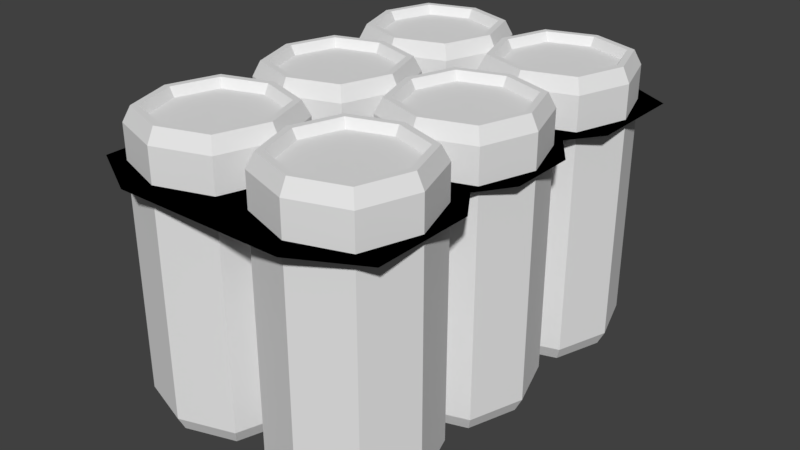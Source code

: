 # Source: Ireland_Beer_Quest_0.blend  (saved by Blender 2.79.0; exported with 4.5.12 LTS)
import bpy
from mathutils import Matrix  # noqa: F401  (used for matrix-valued properties, if any)

bpy.ops.wm.read_factory_settings(use_empty=True)
scene = bpy.context.scene
scene.name = 'Scene'

# ---- collections
col_collection_1 = bpy.data.collections.new('Collection 1'); scene.collection.children.link(col_collection_1)

# ---- world
world_world = bpy.data.worlds.new('World'); scene.world = world_world
world_world.color = (0.05088, 0.05088, 0.05088)
world_world.use_sun_shadow = False
world_world.sun_shadow_jitter_overblur = 0.0
world_world.cycles.sampling_method = 'MANUAL'

# ---- meshes
me_cube_001 = bpy.data.meshes.new('Cube.001')
me_cube_001.from_pydata([(-0.001298, 0.15, 0.05), (0.0737, 0.225, 0.05), (0.1487, 0.15, 0.05), (0.0737, 0.075, 0.05), (0.006202, 0.15, -0.1), (0.01745, 0.09375, 0.05), (0.006202, 0.15, 0.2), (0.01745, 0.2063, 0.05), (0.0737, 0.2175, -0.1), (0.0737, 0.2175, 0.2), (0.13, 0.2063, 0.05), (0.1412, 0.15, -0.1), (0.1412, 0.15, 0.2), (0.13, 0.09375, 0.05), (0.0737, 0.0825, -0.1), (0.0737, 0.0825, 0.2), (0.02308, 0.09937, -0.1), (0.02308, 0.09937, 0.2), (0.02308, 0.2006, -0.1), (0.02308, 0.2006, 0.2), (0.1243, 0.09937, -0.1), (0.1243, 0.09937, 0.2), (0.1243, 0.2006, -0.1), (0.1243, 0.2006, 0.2), (-0.001298, 0.15, 0.185), (0.0737, 0.225, 0.185), (0.1487, 0.15, 0.185), (0.0737, 0.075, 0.185), (0.01745, 0.09375, 0.185), (0.01745, 0.2063, 0.185), (0.13, 0.2063, 0.185), (0.13, 0.09375, 0.185), (-0.001298, 0.15, -0.085), (0.0737, 0.225, -0.085), (0.1487, 0.15, -0.085), (0.0737, 0.075, -0.085), (0.01745, 0.09375, -0.085), (0.01745, 0.2063, -0.085), (0.13, 0.2063, -0.085), (0.13, 0.09375, -0.085), (0.01745, 0.2063, 0.1715), (0.13, 0.2063, 0.1715), (0.13, 0.09375, 0.1715), (-0.001298, 0.15, 0.1715), (0.0737, 0.225, 0.1715), (0.1487, 0.15, 0.1715), (0.0737, 0.075, 0.1715), (0.01745, 0.09375, 0.1715), (0.01745, 0.09375, -0.0715), (-0.001298, 0.15, -0.0715), (0.0737, 0.225, -0.0715), (0.1487, 0.15, -0.0715), (0.0737, 0.075, -0.0715), (0.01745, 0.2063, -0.0715), (0.13, 0.2063, -0.0715), (0.13, 0.09375, -0.0715), (0.02814, 0.1044, 0.2), (0.01295, 0.15, 0.2), (0.02814, 0.1956, 0.2), (0.0737, 0.2108, 0.2), (0.1193, 0.1956, 0.2), (0.1345, 0.15, 0.2), (0.1193, 0.1044, 0.2), (0.0737, 0.08925, 0.2), (0.03189, 0.1082, 0.1909), (0.01795, 0.15, 0.1909), (0.03189, 0.1918, 0.1909), (0.0737, 0.2058, 0.1909), (0.1155, 0.1918, 0.1909), (0.1295, 0.15, 0.1909), (0.1155, 0.1082, 0.1909), (0.0737, 0.09425, 0.1909), (-0.1513, 0.15, 0.05), (-0.0763, 0.225, 0.05), (-0.001298, 0.15, 0.05), (-0.0763, 0.075, 0.05), (-0.1438, 0.15, -0.1), (-0.1325, 0.09375, 0.05), (-0.1438, 0.15, 0.2), (-0.1325, 0.2063, 0.05), (-0.0763, 0.2175, -0.1), (-0.0763, 0.2175, 0.2), (-0.02005, 0.2063, 0.05), (-0.008798, 0.15, -0.1), (-0.008798, 0.15, 0.2), (-0.02005, 0.09375, 0.05), (-0.0763, 0.0825, -0.1), (-0.0763, 0.0825, 0.2), (-0.1269, 0.09937, -0.1), (-0.1269, 0.09937, 0.2), (-0.1269, 0.2006, -0.1), (-0.1269, 0.2006, 0.2), (-0.02567, 0.09937, -0.1), (-0.02567, 0.09937, 0.2), (-0.02567, 0.2006, -0.1), (-0.02567, 0.2006, 0.2), (-0.1513, 0.15, 0.185), (-0.0763, 0.225, 0.185), (-0.001298, 0.15, 0.185), (-0.0763, 0.075, 0.185), (-0.1325, 0.09375, 0.185), (-0.1325, 0.2063, 0.185), (-0.02005, 0.2063, 0.185), (-0.02005, 0.09375, 0.185), (-0.1513, 0.15, -0.085), (-0.0763, 0.225, -0.085), (-0.001298, 0.15, -0.085), (-0.0763, 0.075, -0.085), (-0.1325, 0.09375, -0.085), (-0.1325, 0.2063, -0.085), (-0.02005, 0.2063, -0.085), (-0.02005, 0.09375, -0.085), (-0.1325, 0.2063, 0.1715), (-0.02005, 0.2063, 0.1715), (-0.02005, 0.09375, 0.1715), (-0.1513, 0.15, 0.1715), (-0.0763, 0.225, 0.1715), (-0.001298, 0.15, 0.1715), (-0.0763, 0.075, 0.1715), (-0.1325, 0.09375, 0.1715), (-0.1325, 0.09375, -0.0715), (-0.1513, 0.15, -0.0715), (-0.0763, 0.225, -0.0715), (-0.001298, 0.15, -0.0715), (-0.0763, 0.075, -0.0715), (-0.1325, 0.2063, -0.0715), (-0.02005, 0.2063, -0.0715), (-0.02005, 0.09375, -0.0715), (-0.1219, 0.1044, 0.2), (-0.137, 0.15, 0.2), (-0.1219, 0.1956, 0.2), (-0.0763, 0.2108, 0.2), (-0.03074, 0.1956, 0.2), (-0.01555, 0.15, 0.2), (-0.03074, 0.1044, 0.2), (-0.0763, 0.08925, 0.2), (-0.1181, 0.1082, 0.1909), (-0.132, 0.15, 0.1909), (-0.1181, 0.1918, 0.1909), (-0.0763, 0.2058, 0.1909), (-0.03448, 0.1918, 0.1909), (-0.02055, 0.15, 0.1909), (-0.03448, 0.1082, 0.1909), (-0.0763, 0.09425, 0.1909), (-0.001298, 0.0, 0.05), (0.0737, 0.075, 0.05), (0.1487, 0.0, 0.05), (0.0737, -0.075, 0.05), (0.006202, 0.0, -0.1), (0.01745, -0.05625, 0.05), (0.006202, 0.0, 0.2), (0.01745, 0.05625, 0.05), (0.0737, 0.0675, -0.1), (0.0737, 0.0675, 0.2), (0.13, 0.05625, 0.05), (0.1412, 0.0, -0.1), (0.1412, 0.0, 0.2), (0.13, -0.05625, 0.05), (0.0737, -0.0675, -0.1), (0.0737, -0.0675, 0.2), (0.02308, -0.05063, -0.1), (0.02308, -0.05063, 0.2), (0.02308, 0.05063, -0.1), (0.02308, 0.05063, 0.2), (0.1243, -0.05063, -0.1), (0.1243, -0.05063, 0.2), (0.1243, 0.05063, -0.1), (0.1243, 0.05063, 0.2), (-0.001298, 0.0, 0.185), (0.0737, 0.075, 0.185), (0.1487, 0.0, 0.185), (0.0737, -0.075, 0.185), (0.01745, -0.05625, 0.185), (0.01745, 0.05625, 0.185), (0.13, 0.05625, 0.185), (0.13, -0.05625, 0.185), (-0.001298, 0.0, -0.085), (0.0737, 0.075, -0.085), (0.1487, 0.0, -0.085), (0.0737, -0.075, -0.085), (0.01745, -0.05625, -0.085), (0.01745, 0.05625, -0.085), (0.13, 0.05625, -0.085), (0.13, -0.05625, -0.085), (0.01745, 0.05625, 0.1715), (0.13, 0.05625, 0.1715), (0.13, -0.05625, 0.1715), (-0.001298, 0.0, 0.1715), (0.0737, 0.075, 0.1715), (0.1487, 0.0, 0.1715), (0.0737, -0.075, 0.1715), (0.01745, -0.05625, 0.1715), (0.01745, -0.05625, -0.0715), (-0.001298, 0.0, -0.0715), (0.0737, 0.075, -0.0715), (0.1487, 0.0, -0.0715), (0.0737, -0.075, -0.0715), (0.01745, 0.05625, -0.0715), (0.13, 0.05625, -0.0715), (0.13, -0.05625, -0.0715), (0.02814, -0.04556, 0.2), (0.01295, 0.0, 0.2), (0.02814, 0.04556, 0.2), (0.0737, 0.06075, 0.2), (0.1193, 0.04556, 0.2), (0.1345, 0.0, 0.2), (0.1193, -0.04556, 0.2), (0.0737, -0.06075, 0.2), (0.03189, -0.04181, 0.1909), (0.01795, 0.0, 0.1909), (0.03189, 0.04181, 0.1909), (0.0737, 0.05575, 0.1909), (0.1155, 0.04181, 0.1909), (0.1295, 0.0, 0.1909), (0.1155, -0.04181, 0.1909), (0.0737, -0.05575, 0.1909), (-0.1513, 0.0, 0.05), (-0.0763, 0.075, 0.05), (-0.001298, 0.0, 0.05), (-0.0763, -0.075, 0.05), (-0.1438, 0.0, -0.1), (-0.1325, -0.05625, 0.05), (-0.1438, 0.0, 0.2), (-0.1325, 0.05625, 0.05), (-0.0763, 0.0675, -0.1), (-0.0763, 0.0675, 0.2), (-0.02005, 0.05625, 0.05), (-0.008798, 0.0, -0.1), (-0.008798, 0.0, 0.2), (-0.02005, -0.05625, 0.05), (-0.0763, -0.0675, -0.1), (-0.0763, -0.0675, 0.2), (-0.1269, -0.05063, -0.1), (-0.1269, -0.05063, 0.2), (-0.1269, 0.05063, -0.1), (-0.1269, 0.05063, 0.2), (-0.02567, -0.05063, -0.1), (-0.02567, -0.05063, 0.2), (-0.02567, 0.05063, -0.1), (-0.02567, 0.05063, 0.2), (-0.1513, 0.0, 0.185), (-0.0763, 0.075, 0.185), (-0.001298, 0.0, 0.185), (-0.0763, -0.075, 0.185), (-0.1325, -0.05625, 0.185), (-0.1325, 0.05625, 0.185), (-0.02005, 0.05625, 0.185), (-0.02005, -0.05625, 0.185), (-0.1513, 0.0, -0.085), (-0.0763, 0.075, -0.085), (-0.001298, 0.0, -0.085), (-0.0763, -0.075, -0.085), (-0.1325, -0.05625, -0.085), (-0.1325, 0.05625, -0.085), (-0.02005, 0.05625, -0.085), (-0.02005, -0.05625, -0.085), (-0.1325, 0.05625, 0.1715), (-0.02005, 0.05625, 0.1715), (-0.02005, -0.05625, 0.1715), (-0.1513, 0.0, 0.1715), (-0.0763, 0.075, 0.1715), (-0.001298, 0.0, 0.1715), (-0.0763, -0.075, 0.1715), (-0.1325, -0.05625, 0.1715), (-0.1325, -0.05625, -0.0715), (-0.1513, 0.0, -0.0715), (-0.0763, 0.075, -0.0715), (-0.001298, 0.0, -0.0715), (-0.0763, -0.075, -0.0715), (-0.1325, 0.05625, -0.0715), (-0.02005, 0.05625, -0.0715), (-0.02005, -0.05625, -0.0715), (-0.1219, -0.04556, 0.2), (-0.137, 0.0, 0.2), (-0.1219, 0.04556, 0.2), (-0.0763, 0.06075, 0.2), (-0.03074, 0.04556, 0.2), (-0.01555, 0.0, 0.2), (-0.03074, -0.04556, 0.2), (-0.0763, -0.06075, 0.2), (-0.1181, -0.04181, 0.1909), (-0.132, 0.0, 0.1909), (-0.1181, 0.04181, 0.1909), (-0.0763, 0.05575, 0.1909), (-0.03448, 0.04181, 0.1909), (-0.02055, 0.0, 0.1909), (-0.03448, -0.04181, 0.1909), (-0.0763, -0.05575, 0.1909), (-0.001298, -0.15, 0.05), (0.0737, -0.075, 0.05), (0.1487, -0.15, 0.05), (0.0737, -0.225, 0.05), (0.006202, -0.15, -0.1), (0.01745, -0.2063, 0.05), (0.006202, -0.15, 0.2), (0.01745, -0.09375, 0.05), (0.0737, -0.0825, -0.1), (0.0737, -0.0825, 0.2), (0.13, -0.09375, 0.05), (0.1412, -0.15, -0.1), (0.1412, -0.15, 0.2), (0.13, -0.2063, 0.05), (0.0737, -0.2175, -0.1), (0.0737, -0.2175, 0.2), (0.02308, -0.2006, -0.1), (0.02308, -0.2006, 0.2), (0.02308, -0.09937, -0.1), (0.02308, -0.09937, 0.2), (0.1243, -0.2006, -0.1), (0.1243, -0.2006, 0.2), (0.1243, -0.09937, -0.1), (0.1243, -0.09937, 0.2), (-0.001298, -0.15, 0.185), (0.0737, -0.075, 0.185), (0.1487, -0.15, 0.185), (0.0737, -0.225, 0.185), (0.01745, -0.2063, 0.185), (0.01745, -0.09375, 0.185), (0.13, -0.09375, 0.185), (0.13, -0.2063, 0.185), (-0.001298, -0.15, -0.085), (0.0737, -0.075, -0.085), (0.1487, -0.15, -0.085), (0.0737, -0.225, -0.085), (0.01745, -0.2063, -0.085), (0.01745, -0.09375, -0.085), (0.13, -0.09375, -0.085), (0.13, -0.2063, -0.085), (0.01745, -0.09375, 0.1715), (0.13, -0.09375, 0.1715), (0.13, -0.2063, 0.1715), (-0.001298, -0.15, 0.1715), (0.0737, -0.075, 0.1715), (0.1487, -0.15, 0.1715), (0.0737, -0.225, 0.1715), (0.01745, -0.2063, 0.1715), (0.01745, -0.2063, -0.0715), (-0.001298, -0.15, -0.0715), (0.0737, -0.075, -0.0715), (0.1487, -0.15, -0.0715), (0.0737, -0.225, -0.0715), (0.01745, -0.09375, -0.0715), (0.13, -0.09375, -0.0715), (0.13, -0.2063, -0.0715), (0.02814, -0.1956, 0.2), (0.01295, -0.15, 0.2), (0.02814, -0.1044, 0.2), (0.0737, -0.08925, 0.2), (0.1193, -0.1044, 0.2), (0.1345, -0.15, 0.2), (0.1193, -0.1956, 0.2), (0.0737, -0.2108, 0.2), (0.03189, -0.1918, 0.1909), (0.01795, -0.15, 0.1909), (0.03189, -0.1082, 0.1909), (0.0737, -0.09425, 0.1909), (0.1155, -0.1082, 0.1909), (0.1295, -0.15, 0.1909), (0.1155, -0.1918, 0.1909), (0.0737, -0.2058, 0.1909), (-0.1513, -0.15, 0.05), (-0.0763, -0.075, 0.05), (-0.001298, -0.15, 0.05), (-0.0763, -0.225, 0.05), (-0.1438, -0.15, -0.1), (-0.1325, -0.2063, 0.05), (-0.1438, -0.15, 0.2), (-0.1325, -0.09375, 0.05), (-0.0763, -0.0825, -0.1), (-0.0763, -0.0825, 0.2), (-0.02005, -0.09375, 0.05), (-0.008798, -0.15, -0.1), (-0.008798, -0.15, 0.2), (-0.02005, -0.2063, 0.05), (-0.0763, -0.2175, -0.1), (-0.0763, -0.2175, 0.2), (-0.1269, -0.2006, -0.1), (-0.1269, -0.2006, 0.2), (-0.1269, -0.09937, -0.1), (-0.1269, -0.09937, 0.2), (-0.02567, -0.2006, -0.1), (-0.02567, -0.2006, 0.2), (-0.02567, -0.09937, -0.1), (-0.02567, -0.09937, 0.2), (-0.1513, -0.15, 0.185), (-0.0763, -0.075, 0.185), (-0.001298, -0.15, 0.185), (-0.0763, -0.225, 0.185), (-0.1325, -0.2063, 0.185), (-0.1325, -0.09375, 0.185), (-0.02005, -0.09375, 0.185), (-0.02005, -0.2063, 0.185), (-0.1513, -0.15, -0.085), (-0.0763, -0.075, -0.085), (-0.001298, -0.15, -0.085), (-0.0763, -0.225, -0.085), (-0.1325, -0.2063, -0.085), (-0.1325, -0.09375, -0.085), (-0.02005, -0.09375, -0.085), (-0.02005, -0.2063, -0.085), (-0.1325, -0.09375, 0.1715), (-0.02005, -0.09375, 0.1715), (-0.02005, -0.2063, 0.1715), (-0.1513, -0.15, 0.1715), (-0.0763, -0.075, 0.1715), (-0.001298, -0.15, 0.1715), (-0.0763, -0.225, 0.1715), (-0.1325, -0.2063, 0.1715), (-0.1325, -0.2063, -0.0715), (-0.1513, -0.15, -0.0715), (-0.0763, -0.075, -0.0715), (-0.001298, -0.15, -0.0715), (-0.0763, -0.225, -0.0715), (-0.1325, -0.09375, -0.0715), (-0.02005, -0.09375, -0.0715), (-0.02005, -0.2063, -0.0715), (-0.1219, -0.1956, 0.2), (-0.137, -0.15, 0.2), (-0.1219, -0.1044, 0.2), (-0.0763, -0.08925, 0.2), (-0.03074, -0.1044, 0.2), (-0.01555, -0.15, 0.2), (-0.03074, -0.1956, 0.2), (-0.0763, -0.2108, 0.2), (-0.1181, -0.1918, 0.1909), (-0.132, -0.15, 0.1909), (-0.1181, -0.1082, 0.1909), (-0.0763, -0.09425, 0.1909), (-0.03448, -0.1082, 0.1909), (-0.02055, -0.15, 0.1909), (-0.03448, -0.1918, 0.1909), (-0.0763, -0.2058, 0.1909), (-0.08945, -0.2457, 0.15), (-0.08945, -0.2457, 0.15), (-0.08945, 0.2457, 0.15), (-0.08945, 0.2457, 0.15), (0.08945, -0.2457, 0.15), (0.08945, -0.2457, 0.15), (0.08945, 0.2457, 0.15), (0.08945, 0.2457, 0.15), (0.1557, -0.2106, 0.15), (0.1557, -0.1755, 0.15), (0.1557, -0.1404, 0.15), (0.1557, -0.1053, 0.15), (0.1323, -0.0702, 0.15), (0.1557, -0.0351, 0.15), (0.1557, 1.49e-08, 0.15), (0.1557, 0.0351, 0.15), (0.1307, 0.0702, 0.15), (0.1557, 0.1053, 0.15), (0.1557, 0.1404, 0.15), (0.1557, 0.1755, 0.15), (0.1557, 0.2106, 0.15), (-0.1557, -0.2106, 0.15), (-0.1557, -0.1755, 0.15), (-0.1557, -0.1404, 0.15), (-0.1557, -0.1053, 0.15), (-0.137, -0.0702, 0.15), (-0.1557, -0.0351, 0.15), (-0.1557, 1.49e-08, 0.15), (-0.1557, 0.0351, 0.15), (-0.137, 0.0702, 0.15), (-0.1557, 0.1053, 0.15), (-0.1557, 0.1404, 0.15), (-0.1557, 0.1755, 0.15), (-0.1557, 0.2106, 0.15), (0.1557, 0.2106, 0.15), (0.1557, 0.1755, 0.15), (0.1557, 0.1404, 0.15), (0.1557, 0.1053, 0.15), (0.1307, 0.0702, 0.15), (0.1557, 0.0351, 0.15), (0.1557, -1.49e-08, 0.15), (0.1557, -0.0351, 0.15), (0.1307, -0.0702, 0.15), (0.1557, -0.1053, 0.15), (0.1557, -0.1404, 0.15), (0.1557, -0.1755, 0.15), (0.1557, -0.2106, 0.15), (-0.1557, 0.2106, 0.15), (-0.1557, 0.1755, 0.15), (-0.1557, 0.1404, 0.15), (-0.1557, 0.1053, 0.15), (-0.137, 0.0702, 0.15), (-0.1557, 0.0351, 0.15), (-0.1557, -1.49e-08, 0.15), (-0.1557, -0.0351, 0.15), (-0.137, -0.0702, 0.15), (-0.1557, -0.1053, 0.15), (-0.1557, -0.1404, 0.15), (-0.1557, -0.1755, 0.15), (-0.1557, -0.2106, 0.15)], [], [(32, 4, 16, 36), (24, 28, 17, 6), (24, 6, 19, 29), (32, 37, 18, 4), (33, 8, 18, 37), (25, 29, 19, 9), (25, 9, 23, 30), (33, 38, 22, 8), (34, 11, 22, 38), (26, 30, 23, 12), (26, 12, 21, 31), (34, 39, 20, 11), (35, 14, 20, 39), (27, 31, 21, 15), (27, 15, 17, 28), (35, 36, 16, 14), (21, 12, 61, 62), (18, 8, 22, 11, 20, 14, 16, 4), (42, 31, 27, 46, 3, 52, 35, 39, 55, 13), (116, 97, 102, 113, 82, 126, 110, 105, 122, 73), (44, 25, 30, 41, 10, 54, 38, 33, 50, 1), (40, 29, 25, 44, 1, 50, 33, 37, 53, 7), (43, 24, 29, 40, 7, 53, 37, 32, 49, 0), (47, 28, 24, 43, 0, 49, 48, 5), (49, 32, 36, 48), (46, 27, 28, 47, 5, 48, 36, 35, 52, 3), (55, 39, 34, 51, 2, 45, 26, 31, 42, 13), (63, 62, 70, 71), (6, 17, 56, 57), (15, 21, 62, 63), (23, 9, 59, 60), (12, 23, 60, 61), (19, 6, 57, 58), (17, 15, 63, 56), (9, 19, 58, 59), (64, 71, 70, 69, 68, 67, 66, 65), (61, 60, 68, 69), (59, 58, 66, 67), (57, 56, 64, 65), (56, 63, 71, 64), (62, 61, 69, 70), (60, 59, 67, 68), (58, 57, 65, 66), (104, 76, 88, 108), (96, 100, 89, 78), (96, 78, 91, 101), (104, 109, 90, 76), (105, 80, 90, 109), (97, 101, 91, 81), (97, 81, 95, 102), (105, 110, 94, 80), (106, 83, 94, 110), (98, 102, 95, 84), (98, 84, 93, 103), (106, 111, 92, 83), (107, 86, 92, 111), (99, 103, 93, 87), (99, 87, 89, 100), (107, 108, 88, 86), (93, 84, 133, 134), (90, 80, 94, 83, 92, 86, 88, 76), (113, 102, 98, 117, 74, 123, 106, 110, 126, 82), (259, 240, 245, 256, 223, 269, 253, 248, 265, 216), (114, 103, 99, 118, 75, 124, 107, 111, 127, 85), (117, 98, 103, 114, 85, 127, 111, 106, 123, 74), (112, 101, 97, 116, 73, 122, 105, 109, 125, 79), (115, 96, 101, 112, 79, 125, 109, 104, 121, 72), (119, 100, 96, 115, 72, 121, 104, 108, 120, 77), (118, 99, 100, 119, 77, 120, 108, 107, 124, 75), (135, 134, 142, 143), (78, 89, 128, 129), (87, 93, 134, 135), (95, 81, 131, 132), (84, 95, 132, 133), (91, 78, 129, 130), (89, 87, 135, 128), (81, 91, 130, 131), (136, 143, 142, 141, 140, 139, 138, 137), (133, 132, 140, 141), (131, 130, 138, 139), (129, 128, 136, 137), (128, 135, 143, 136), (134, 133, 141, 142), (132, 131, 139, 140), (130, 129, 137, 138), (176, 148, 160, 180), (168, 172, 161, 150), (168, 150, 163, 173), (176, 181, 162, 148), (177, 152, 162, 181), (169, 173, 163, 153), (169, 153, 167, 174), (177, 182, 166, 152), (178, 155, 166, 182), (170, 174, 167, 156), (170, 156, 165, 175), (178, 183, 164, 155), (179, 158, 164, 183), (171, 175, 165, 159), (171, 159, 161, 172), (179, 180, 160, 158), (165, 156, 205, 206), (162, 152, 166, 155, 164, 158, 160, 148), (190, 171, 172, 191, 149, 192, 180, 179, 196, 147), (188, 169, 174, 185, 154, 198, 182, 177, 194, 145), (191, 172, 168, 187, 144, 193, 176, 180, 192, 149), (189, 170, 175, 186, 157, 199, 183, 178, 195, 146), (195, 178, 182, 198, 154, 185, 174, 170, 189, 146), (41, 30, 26, 45, 2, 51, 34, 38, 54, 10), (184, 173, 169, 188, 145, 194, 177, 181, 197, 151), (187, 168, 173, 184, 151, 197, 181, 176, 193, 144), (186, 175, 171, 190, 147, 196, 179, 183, 199, 157), (207, 206, 214, 215), (150, 161, 200, 201), (159, 165, 206, 207), (167, 153, 203, 204), (156, 167, 204, 205), (163, 150, 201, 202), (161, 159, 207, 200), (153, 163, 202, 203), (208, 215, 214, 213, 212, 211, 210, 209), (205, 204, 212, 213), (203, 202, 210, 211), (201, 200, 208, 209), (200, 207, 215, 208), (206, 205, 213, 214), (204, 203, 211, 212), (202, 201, 209, 210), (248, 220, 232, 252), (240, 244, 233, 222), (240, 222, 235, 245), (248, 253, 234, 220), (249, 224, 234, 253), (241, 245, 235, 225), (241, 225, 239, 246), (249, 254, 238, 224), (250, 227, 238, 254), (242, 246, 239, 228), (242, 228, 237, 247), (250, 255, 236, 227), (251, 230, 236, 255), (243, 247, 237, 231), (243, 231, 233, 244), (251, 252, 232, 230), (237, 228, 277, 278), (234, 224, 238, 227, 236, 230, 232, 220), (258, 247, 243, 262, 219, 268, 251, 255, 271, 229), (261, 242, 247, 258, 229, 271, 267, 218), (267, 271, 255, 250), (260, 241, 246, 257, 226, 270, 266, 217), (266, 270, 254, 249), (262, 243, 244, 263, 221, 264, 252, 251, 268, 219), (263, 244, 240, 259, 216, 265, 248, 252, 264, 221), (256, 245, 241, 260, 217, 266, 249, 253, 269, 223), (403, 384, 389, 400, 367, 413, 397, 392, 409, 360), (257, 246, 242, 261, 218, 267, 250, 254, 270, 226), (279, 278, 286, 287), (222, 233, 272, 273), (231, 237, 278, 279), (239, 225, 275, 276), (228, 239, 276, 277), (235, 222, 273, 274), (233, 231, 279, 272), (225, 235, 274, 275), (280, 287, 286, 285, 284, 283, 282, 281), (277, 276, 284, 285), (275, 274, 282, 283), (273, 272, 280, 281), (272, 279, 287, 280), (278, 277, 285, 286), (276, 275, 283, 284), (274, 273, 281, 282), (320, 292, 304, 324), (312, 316, 305, 294), (312, 294, 307, 317), (320, 325, 306, 292), (321, 296, 306, 325), (313, 317, 307, 297), (313, 297, 311, 318), (321, 326, 310, 296), (322, 299, 310, 326), (314, 318, 311, 300), (314, 300, 309, 319), (322, 327, 308, 299), (323, 302, 308, 327), (315, 319, 309, 303), (315, 303, 305, 316), (323, 324, 304, 302), (309, 300, 349, 350), (306, 296, 310, 299, 308, 302, 304, 292), (491, 453, 454, 490), (488, 456, 457, 487), (486, 445, 444, 487), (483, 448, 447, 484), (480, 451, 450, 481), (478, 453, 433, 437), (440, 478, 437, 436), (489, 442, 441, 490), (335, 316, 312, 331, 288, 337, 320, 324, 336, 293), (334, 315, 316, 335, 293, 336, 324, 323, 340, 291), (329, 318, 314, 333, 290, 339, 322, 326, 342, 298), (332, 313, 318, 329, 298, 342, 326, 321, 338, 289), (328, 317, 313, 332, 289, 338, 321, 325, 341, 295), (331, 312, 317, 328, 295, 341, 325, 320, 337, 288), (479, 465, 435, 434), (333, 314, 319, 330, 301, 343, 327, 322, 339, 290), (490, 441, 440, 491), (436, 437, 433, 432), (434, 438, 452, 479), (481, 450, 449, 482), (484, 447, 446, 485), (487, 444, 443, 488), (487, 457, 458, 486), (490, 454, 455, 489), (488, 443, 442, 489), (434, 435, 439, 438), (491, 440, 436, 432), (479, 452, 451, 480), (482, 449, 448, 483), (485, 446, 445, 486), (489, 455, 456, 488), (432, 433, 453, 491), (351, 350, 358, 359), (294, 305, 344, 345), (303, 309, 350, 351), (311, 297, 347, 348), (300, 311, 348, 349), (307, 294, 345, 346), (305, 303, 351, 344), (297, 307, 346, 347), (352, 359, 358, 357, 356, 355, 354, 353), (349, 348, 356, 357), (347, 346, 354, 355), (345, 344, 352, 353), (344, 351, 359, 352), (350, 349, 357, 358), (348, 347, 355, 356), (346, 345, 353, 354), (392, 364, 376, 396), (384, 388, 377, 366), (384, 366, 379, 389), (392, 397, 378, 364), (393, 368, 378, 397), (385, 389, 379, 369), (385, 369, 383, 390), (393, 398, 382, 368), (394, 371, 382, 398), (386, 390, 383, 372), (386, 372, 381, 391), (394, 399, 380, 371), (395, 374, 380, 399), (387, 391, 381, 375), (387, 375, 377, 388), (395, 396, 376, 374), (381, 372, 421, 422), (378, 368, 382, 371, 380, 374, 376, 364), (438, 439, 466, 452), (482, 462, 463, 481), (485, 459, 460, 484), (402, 391, 387, 406, 363, 412, 395, 399, 415, 373), (405, 386, 391, 402, 373, 415, 399, 394, 411, 362), (404, 385, 390, 401, 370, 414, 398, 393, 410, 361), (400, 389, 385, 404, 361, 410, 393, 397, 413, 367), (330, 319, 315, 334, 291, 340, 323, 327, 343, 301), (407, 388, 384, 403, 360, 409, 392, 396, 408, 365), (406, 387, 388, 407, 365, 408, 396, 395, 412, 363), (484, 460, 461, 483), (481, 463, 464, 480), (452, 466, 467, 451), (486, 458, 459, 485), (483, 461, 462, 482), (480, 464, 465, 479), (423, 422, 430, 431), (366, 377, 416, 417), (375, 381, 422, 423), (383, 369, 419, 420), (372, 383, 420, 421), (379, 366, 417, 418), (377, 375, 423, 416), (369, 379, 418, 419), (424, 431, 430, 429, 428, 427, 426, 425), (421, 420, 428, 429), (419, 418, 426, 427), (417, 416, 424, 425), (416, 423, 431, 424), (422, 421, 429, 430), (420, 419, 427, 428), (418, 417, 425, 426), (401, 390, 386, 405, 362, 411, 394, 398, 414, 370), (451, 467, 468, 450), (450, 468, 469, 449), (449, 469, 470, 448), (448, 470, 471, 447), (447, 471, 472, 446), (446, 472, 473, 445), (445, 473, 474, 444), (444, 474, 475, 443), (443, 475, 476, 442), (442, 476, 477, 441), (441, 477, 478, 440), (439, 435, 465, 466), (466, 465, 464, 467), (467, 464, 463, 468), (468, 463, 462, 469), (469, 462, 461, 470), (470, 461, 460, 471), (471, 460, 459, 472), (472, 459, 458, 473), (473, 458, 457, 474), (474, 457, 456, 475), (475, 456, 455, 476), (476, 455, 454, 477), (477, 454, 453, 478)])
_uv = me_cube_001.uv_layers.new(name='UVMap')
_uv.uv.foreach_set('vector', [0.25, 0.75, 0.25, 0.75, 0.25, 0.75, 0.25, 0.75, 0.25, 0.75, 0.25, 0.75, 0.25, 0.75, 0.25, 0.75, 0.25, 0.75, 0.25, 0.75, 0.25, 0.75, 0.25, 0.75, 0.25, 0.75, 0.25, 0.75, 0.25, 0.75, 0.25, 0.75, 0.25, 0.75, 0.25, 0.75, 0.25, 0.75, 0.25, 0.75, 0.25, 0.75, 0.25, 0.75, 0.25, 0.75, 0.25, 0.75, 0.25, 0.75, 0.25, 0.75, 0.25, 0.75, 0.25, 0.75, 0.25, 0.75, 0.25, 0.75, 0.25, 0.75, 0.25, 0.75, 0.25, 0.75, 0.25, 0.75, 0.25, 0.75, 0.25, 0.75, 0.25, 0.75, 0.25, 0.75, 0.25, 0.75, 0.25, 0.75, 0.25, 0.75, 0.25, 0.75, 0.25, 0.75, 0.25, 0.75, 0.25, 0.75, 0.25, 0.75, 0.25, 0.75, 0.25, 0.75, 0.25, 0.75, 0.25, 0.75, 0.25, 0.75, 0.25, 0.75, 0.25, 0.75, 0.25, 0.75, 0.25, 0.75, 0.25, 0.75, 0.25, 0.75, 0.25, 0.75, 0.25, 0.75, 0.25, 0.75, 0.25, 0.75, 0.25, 0.75, 0.25, 0.75, 0.25, 0.75, 0.25, 0.75, 0.25, 0.75, 0.25, 0.75, 0.25, 0.75, 0.25, 0.75, 0.25, 0.75, 0.25, 0.75, 0.25, 0.75, 0.25, 0.75, 0.25, 0.75, 0.25, 0.75, 0.25, 0.75, 0.75, 0.75, 0.75, 0.75, 0.75, 0.75, 0.75, 0.75, 0.75, 0.75, 0.75, 0.75, 0.75, 0.75, 0.75, 0.75, 0.75, 0.75, 0.75, 0.75, 0.75, 0.75, 0.75, 0.75, 0.75, 0.75, 0.75, 0.75, 0.75, 0.75, 0.75, 0.75, 0.75, 0.75, 0.75, 0.75, 0.75, 0.75, 0.75, 0.75, 0.75, 0.75, 0.75, 0.75, 0.75, 0.75, 0.75, 0.75, 0.75, 0.75, 0.75, 0.75, 0.75, 0.75, 0.75, 0.75, 0.75, 0.75, 0.75, 0.75, 0.75, 0.75, 0.75, 0.75, 0.75, 0.75, 0.75, 0.75, 0.75, 0.75, 0.75, 0.75, 0.75, 0.75, 0.75, 0.75, 0.75, 0.75, 0.75, 0.75, 0.75, 0.75, 0.75, 0.75, 0.75, 0.75, 0.75, 0.75, 0.75, 0.75, 0.75, 0.75, 0.75, 0.75, 0.75, 0.75, 0.75, 0.75, 0.75, 0.75, 0.75, 0.75, 0.75, 0.75, 0.75, 0.75, 0.75, 0.75, 0.75, 0.75, 0.75, 0.75, 0.75, 0.75, 0.75, 0.75, 0.25, 0.75, 0.25, 0.75, 0.25, 0.75, 0.25, 0.75, 0.75, 0.75, 0.75, 0.75, 0.75, 0.75, 0.75, 0.75, 0.75, 0.75, 0.75, 0.75, 0.75, 0.75, 0.75, 0.75, 0.75, 0.75, 0.75, 0.75, 0.75, 0.75, 0.75, 0.75, 0.75, 0.75, 0.75, 0.75, 0.75, 0.75, 0.75, 0.75, 0.75, 0.75, 0.75, 0.75, 0.75, 0.75, 0.75, 0.75, 0.25, 0.75, 0.25, 0.75, 0.25, 0.75, 0.25, 0.75, 0.25, 0.75, 0.25, 0.75, 0.25, 0.75, 0.25, 0.75, 0.25, 0.75, 0.25, 0.75, 0.25, 0.75, 0.25, 0.75, 0.25, 0.75, 0.25, 0.75, 0.25, 0.75, 0.25, 0.75, 0.25, 0.75, 0.25, 0.75, 0.25, 0.75, 0.25, 0.75, 0.25, 0.75, 0.25, 0.75, 0.25, 0.75, 0.25, 0.75, 0.25, 0.75, 0.25, 0.75, 0.25, 0.75, 0.25, 0.75, 0.25, 0.75, 0.25, 0.75, 0.25, 0.75, 0.25, 0.75, 0.25, 0.75, 0.25, 0.75, 0.25, 0.75, 0.25, 0.75, 0.25, 0.75, 0.25, 0.75, 0.25, 0.75, 0.25, 0.75, 0.25, 0.75, 0.25, 0.75, 0.25, 0.75, 0.25, 0.75, 0.25, 0.75, 0.25, 0.75, 0.25, 0.75, 0.25, 0.75, 0.25, 0.75, 0.25, 0.75, 0.25, 0.75, 0.25, 0.75, 0.25, 0.75, 0.25, 0.75, 0.25, 0.75, 0.25, 0.75, 0.25, 0.75, 0.25, 0.75, 0.25, 0.75, 0.25, 0.75, 0.25, 0.75, 0.25, 0.75, 0.25, 0.75, 0.25, 0.75, 0.25, 0.75, 0.25, 0.75, 0.25, 0.75, 0.25, 0.75, 0.25, 0.75, 0.25, 0.75, 0.25, 0.75, 0.25, 0.75, 0.25, 0.75, 0.25, 0.75, 0.25, 0.75, 0.25, 0.75, 0.25, 0.75, 0.25, 0.75, 0.25, 0.75, 0.25, 0.75, 0.25, 0.75, 0.25, 0.75, 0.25, 0.75, 0.25, 0.75, 0.25, 0.75, 0.25, 0.75, 0.25, 0.75, 0.25, 0.75, 0.25, 0.75, 0.25, 0.75, 0.25, 0.75, 0.25, 0.75, 0.25, 0.75, 0.25, 0.75, 0.25, 0.75, 0.25, 0.75, 0.25, 0.75, 0.25, 0.75, 0.25, 0.75, 0.25, 0.75, 0.25, 0.75, 0.25, 0.75, 0.25, 0.75, 0.25, 0.75, 0.25, 0.75, 0.25, 0.75, 0.25, 0.75, 0.25, 0.75, 0.25, 0.75, 0.25, 0.75, 0.25, 0.75, 0.25, 0.75, 0.25, 0.75, 0.25, 0.75, 0.25, 0.75, 0.25, 0.75, 0.25, 0.75, 0.25, 0.75, 0.25, 0.75, 0.25, 0.75, 0.25, 0.75, 0.25, 0.75, 0.25, 0.75, 0.25, 0.75, 0.25, 0.75, 0.25, 0.75, 0.25, 0.75, 0.25, 0.75, 0.25, 0.75, 0.25, 0.75, 0.25, 0.75, 0.25, 0.75, 0.25, 0.75, 0.25, 0.75, 0.25, 0.75, 0.25, 0.75, 0.25, 0.75, 0.25, 0.75, 0.25, 0.75, 0.25, 0.75, 0.25, 0.75, 0.25, 0.75, 0.25, 0.75, 0.25, 0.75, 0.75, 0.75, 0.75, 0.75, 0.75, 0.75, 0.75, 0.75, 0.75, 0.75, 0.75, 0.75, 0.75, 0.75, 0.75, 0.75, 0.75, 0.75, 0.75, 0.75, 0.75, 0.75, 0.75, 0.75, 0.75, 0.75, 0.75, 0.75, 0.75, 0.75, 0.75, 0.75, 0.75, 0.75, 0.75, 0.75, 0.75, 0.75, 0.75, 0.75, 0.75, 0.75, 0.75, 0.75, 0.75, 0.75, 0.75, 0.75, 0.75, 0.75, 0.75, 0.75, 0.75, 0.75, 0.75, 0.75, 0.75, 0.75, 0.75, 0.75, 0.75, 0.75, 0.75, 0.75, 0.75, 0.75, 0.75, 0.75, 0.75, 0.75, 0.75, 0.75, 0.75, 0.75, 0.75, 0.75, 0.75, 0.75, 0.75, 0.75, 0.75, 0.75, 0.75, 0.75, 0.75, 0.75, 0.75, 0.75, 0.75, 0.75, 0.75, 0.75, 0.75, 0.75, 0.75, 0.75, 0.75, 0.75, 0.75, 0.75, 0.75, 0.75, 0.75, 0.75, 0.75, 0.75, 0.75, 0.75, 0.75, 0.75, 0.75, 0.75, 0.75, 0.75, 0.75, 0.75, 0.75, 0.75, 0.75, 0.75, 0.75, 0.75, 0.75, 0.75, 0.75, 0.75, 0.75, 0.75, 0.75, 0.75, 0.75, 0.75, 0.75, 0.75, 0.75, 0.75, 0.75, 0.75, 0.75, 0.75, 0.75, 0.75, 0.75, 0.75, 0.75, 0.75, 0.75, 0.75, 0.75, 0.75, 0.75, 0.75, 0.75, 0.75, 0.75, 0.75, 0.75, 0.75, 0.75, 0.75, 0.25, 0.75, 0.25, 0.75, 0.25, 0.75, 0.25, 0.75, 0.25, 0.75, 0.25, 0.75, 0.25, 0.75, 0.25, 0.75, 0.25, 0.75, 0.25, 0.75, 0.25, 0.75, 0.25, 0.75, 0.25, 0.75, 0.25, 0.75, 0.25, 0.75, 0.25, 0.75, 0.25, 0.75, 0.25, 0.75, 0.25, 0.75, 0.25, 0.75, 0.25, 0.75, 0.25, 0.75, 0.25, 0.75, 0.25, 0.75, 0.25, 0.75, 0.25, 0.75, 0.25, 0.75, 0.25, 0.75, 0.25, 0.75, 0.25, 0.75, 0.25, 0.75, 0.25, 0.75, 0.25, 0.75, 0.25, 0.75, 0.25, 0.75, 0.25, 0.75, 0.25, 0.75, 0.25, 0.75, 0.25, 0.75, 0.25, 0.75, 0.25, 0.75, 0.25, 0.75, 0.25, 0.75, 0.25, 0.75, 0.25, 0.75, 0.25, 0.75, 0.25, 0.75, 0.25, 0.75, 0.25, 0.75, 0.25, 0.75, 0.25, 0.75, 0.25, 0.75, 0.25, 0.75, 0.25, 0.75, 0.25, 0.75, 0.25, 0.75, 0.25, 0.75, 0.25, 0.75, 0.25, 0.75, 0.25, 0.75, 0.25, 0.75, 0.25, 0.75, 0.25, 0.75, 0.25, 0.75, 0.25, 0.75, 0.25, 0.75, 0.25, 0.75, 0.25, 0.75, 0.25, 0.75, 0.25, 0.75, 0.25, 0.75, 0.25, 0.75, 0.25, 0.75, 0.25, 0.75, 0.25, 0.75, 0.25, 0.75, 0.25, 0.75, 0.25, 0.75, 0.25, 0.75, 0.25, 0.75, 0.25, 0.75, 0.25, 0.75, 0.25, 0.75, 0.25, 0.75, 0.25, 0.75, 0.25, 0.75, 0.25, 0.75, 0.25, 0.75, 0.25, 0.75, 0.25, 0.75, 0.25, 0.75, 0.25, 0.75, 0.25, 0.75, 0.25, 0.75, 0.25, 0.75, 0.25, 0.75, 0.25, 0.75, 0.25, 0.75, 0.25, 0.75, 0.25, 0.75, 0.25, 0.75, 0.25, 0.75, 0.25, 0.75, 0.25, 0.75, 0.25, 0.75, 0.25, 0.75, 0.25, 0.75, 0.25, 0.75, 0.25, 0.75, 0.25, 0.75, 0.25, 0.75, 0.25, 0.75, 0.25, 0.75, 0.25, 0.75, 0.25, 0.75, 0.25, 0.75, 0.25, 0.75, 0.25, 0.75, 0.25, 0.75, 0.25, 0.75, 0.25, 0.75, 0.25, 0.75, 0.25, 0.75, 0.25, 0.75, 0.25, 0.75, 0.25, 0.75, 0.25, 0.75, 0.25, 0.75, 0.25, 0.75, 0.25, 0.75, 0.25, 0.75, 0.25, 0.75, 0.25, 0.75, 0.25, 0.75, 0.25, 0.75, 0.25, 0.75, 0.25, 0.75, 0.25, 0.75, 0.25, 0.75, 0.25, 0.75, 0.25, 0.75, 0.25, 0.75, 0.25, 0.75, 0.25, 0.75, 0.25, 0.75, 0.25, 0.75, 0.25, 0.75, 0.25, 0.75, 0.25, 0.75, 0.25, 0.75, 0.25, 0.75, 0.25, 0.75, 0.25, 0.75, 0.25, 0.75, 0.75, 0.75, 0.75, 0.75, 0.75, 0.75, 0.75, 0.75, 0.75, 0.75, 0.75, 0.75, 0.75, 0.75, 0.75, 0.75, 0.75, 0.75, 0.75, 0.75, 0.25, 0.75, 0.25, 0.75, 0.25, 0.75, 0.25, 0.75, 0.25, 0.75, 0.25, 0.75, 0.25, 0.75, 0.25, 0.75, 0.25, 0.75, 0.25, 0.75, 0.75, 0.75, 0.75, 0.75, 0.75, 0.75, 0.75, 0.75, 0.75, 0.75, 0.75, 0.75, 0.75, 0.75, 0.75, 0.75, 0.75, 0.75, 0.75, 0.75, 0.75, 0.75, 0.75, 0.75, 0.75, 0.75, 0.75, 0.75, 0.75, 0.75, 0.75, 0.75, 0.75, 0.75, 0.75, 0.75, 0.75, 0.75, 0.75, 0.75, 0.75, 0.75, 0.75, 0.75, 0.75, 0.75, 0.75, 0.75, 0.75, 0.75, 0.75, 0.75, 0.75, 0.75, 0.75, 0.75, 0.75, 0.75, 0.75, 0.75, 0.75, 0.75, 0.75, 0.75, 0.75, 0.75, 0.75, 0.75, 0.75, 0.75, 0.75, 0.75, 0.75, 0.75, 0.75, 0.75, 0.75, 0.75, 0.75, 0.75, 0.75, 0.75, 0.75, 0.75, 0.75, 0.75, 0.75, 0.75, 0.75, 0.75, 0.75, 0.75, 0.75, 0.75, 0.75, 0.75, 0.75, 0.75, 0.75, 0.75, 0.75, 0.75, 0.75, 0.75, 0.75, 0.75, 0.75, 0.75, 0.75, 0.75, 0.75, 0.75, 0.75, 0.75, 0.75, 0.75, 0.75, 0.75, 0.75, 0.75, 0.25, 0.75, 0.25, 0.75, 0.25, 0.75, 0.25, 0.75, 0.25, 0.75, 0.25, 0.75, 0.25, 0.75, 0.25, 0.75, 0.25, 0.75, 0.25, 0.75, 0.25, 0.75, 0.25, 0.75, 0.25, 0.75, 0.25, 0.75, 0.25, 0.75, 0.25, 0.75, 0.25, 0.75, 0.25, 0.75, 0.25, 0.75, 0.25, 0.75, 0.25, 0.75, 0.25, 0.75, 0.25, 0.75, 0.25, 0.75, 0.25, 0.75, 0.25, 0.75, 0.25, 0.75, 0.25, 0.75, 0.25, 0.75, 0.25, 0.75, 0.25, 0.75, 0.25, 0.75, 0.25, 0.75, 0.25, 0.75, 0.25, 0.75, 0.25, 0.75, 0.25, 0.75, 0.25, 0.75, 0.25, 0.75, 0.25, 0.75, 0.25, 0.75, 0.25, 0.75, 0.25, 0.75, 0.25, 0.75, 0.25, 0.75, 0.25, 0.75, 0.25, 0.75, 0.25, 0.75, 0.25, 0.75, 0.25, 0.75, 0.25, 0.75, 0.25, 0.75, 0.25, 0.75, 0.25, 0.75, 0.25, 0.75, 0.25, 0.75, 0.25, 0.75, 0.25, 0.75, 0.25, 0.75, 0.25, 0.75, 0.25, 0.75, 0.25, 0.75, 0.25, 0.75, 0.25, 0.75, 0.25, 0.75, 0.25, 0.75, 0.25, 0.75, 0.25, 0.75, 0.25, 0.75, 0.25, 0.75, 0.25, 0.75, 0.25, 0.75, 0.25, 0.75, 0.25, 0.75, 0.25, 0.75, 0.25, 0.75, 0.25, 0.75, 0.25, 0.75, 0.25, 0.75, 0.25, 0.75, 0.25, 0.75, 0.25, 0.75, 0.25, 0.75, 0.25, 0.75, 0.25, 0.75, 0.25, 0.75, 0.25, 0.75, 0.25, 0.75, 0.25, 0.75, 0.25, 0.75, 0.25, 0.75, 0.25, 0.75, 0.25, 0.75, 0.25, 0.75, 0.25, 0.75, 0.25, 0.75, 0.25, 0.75, 0.25, 0.75, 0.25, 0.75, 0.25, 0.75, 0.25, 0.75, 0.25, 0.75, 0.25, 0.75, 0.25, 0.75, 0.25, 0.75, 0.25, 0.75, 0.25, 0.75, 0.25, 0.75, 0.25, 0.75, 0.25, 0.75, 0.25, 0.75, 0.25, 0.75, 0.25, 0.75, 0.25, 0.75, 0.25, 0.75, 0.25, 0.75, 0.25, 0.75, 0.25, 0.75, 0.25, 0.75, 0.25, 0.75, 0.25, 0.75, 0.25, 0.75, 0.25, 0.75, 0.25, 0.75, 0.25, 0.75, 0.25, 0.75, 0.25, 0.75, 0.25, 0.75, 0.25, 0.75, 0.25, 0.75, 0.25, 0.75, 0.25, 0.75, 0.25, 0.75, 0.25, 0.75, 0.25, 0.75, 0.25, 0.75, 0.25, 0.75, 0.25, 0.75, 0.25, 0.75, 0.25, 0.75, 0.25, 0.75, 0.25, 0.75, 0.25, 0.75, 0.25, 0.75, 0.75, 0.75, 0.75, 0.75, 0.75, 0.75, 0.75, 0.75, 0.75, 0.75, 0.75, 0.75, 0.75, 0.75, 0.75, 0.75, 0.75, 0.75, 0.75, 0.75, 0.75, 0.75, 0.75, 0.75, 0.75, 0.75, 0.75, 0.75, 0.75, 0.75, 0.75, 0.75, 0.75, 0.75, 0.75, 0.75, 0.75, 0.75, 0.75, 0.75, 0.75, 0.75, 0.75, 0.75, 0.75, 0.75, 0.75, 0.75, 0.75, 0.75, 0.75, 0.75, 0.75, 0.75, 0.75, 0.75, 0.75, 0.75, 0.75, 0.75, 0.75, 0.75, 0.75, 0.75, 0.75, 0.75, 0.75, 0.75, 0.75, 0.75, 0.75, 0.75, 0.75, 0.75, 0.75, 0.75, 0.75, 0.75, 0.75, 0.75, 0.75, 0.75, 0.75, 0.75, 0.75, 0.75, 0.75, 0.75, 0.75, 0.75, 0.75, 0.75, 0.75, 0.75, 0.75, 0.75, 0.75, 0.75, 0.75, 0.75, 0.75, 0.75, 0.75, 0.75, 0.75, 0.75, 0.75, 0.75, 0.75, 0.75, 0.75, 0.75, 0.75, 0.75, 0.75, 0.75, 0.75, 0.75, 0.75, 0.75, 0.75, 0.75, 0.75, 0.75, 0.75, 0.75, 0.75, 0.75, 0.75, 0.75, 0.75, 0.75, 0.75, 0.75, 0.75, 0.75, 0.75, 0.75, 0.75, 0.75, 0.75, 0.75, 0.75, 0.75, 0.75, 0.75, 0.75, 0.75, 0.75, 0.75, 0.75, 0.75, 0.75, 0.75, 0.75, 0.75, 0.75, 0.75, 0.75, 0.75, 0.75, 0.75, 0.75, 0.75, 0.75, 0.75, 0.75, 0.75, 0.25, 0.75, 0.25, 0.75, 0.25, 0.75, 0.25, 0.75, 0.25, 0.75, 0.25, 0.75, 0.25, 0.75, 0.25, 0.75, 0.25, 0.75, 0.25, 0.75, 0.25, 0.75, 0.25, 0.75, 0.25, 0.75, 0.25, 0.75, 0.25, 0.75, 0.25, 0.75, 0.25, 0.75, 0.25, 0.75, 0.25, 0.75, 0.25, 0.75, 0.25, 0.75, 0.25, 0.75, 0.25, 0.75, 0.25, 0.75, 0.25, 0.75, 0.25, 0.75, 0.25, 0.75, 0.25, 0.75, 0.25, 0.75, 0.25, 0.75, 0.25, 0.75, 0.25, 0.75, 0.25, 0.75, 0.25, 0.75, 0.25, 0.75, 0.25, 0.75, 0.25, 0.75, 0.25, 0.75, 0.25, 0.75, 0.25, 0.75, 0.25, 0.75, 0.25, 0.75, 0.25, 0.75, 0.25, 0.75, 0.25, 0.75, 0.25, 0.75, 0.25, 0.75, 0.25, 0.75, 0.25, 0.75, 0.25, 0.75, 0.25, 0.75, 0.25, 0.75, 0.25, 0.75, 0.25, 0.75, 0.25, 0.75, 0.25, 0.75, 0.25, 0.75, 0.25, 0.75, 0.25, 0.75, 0.25, 0.75, 0.25, 0.75, 0.25, 0.75, 0.25, 0.75, 0.25, 0.75, 0.25, 0.75, 0.25, 0.75, 0.25, 0.75, 0.25, 0.75, 0.25, 0.75, 0.25, 0.75, 0.25, 0.75, 0.25, 0.75, 0.25, 0.75, 0.25, 0.75, 0.25, 0.75, 0.25, 0.75, 0.25, 0.75, 0.25, 0.75, 0.25, 0.75, 0.25, 0.75, 0.25, 0.75, 0.25, 0.75, 0.25, 0.75, 0.25, 0.75, 0.25, 0.75, 0.25, 0.75, 0.25, 0.75, 0.25, 0.75, 0.25, 0.75, 0.25, 0.75, 0.25, 0.75, 0.25, 0.75, 0.25, 0.75, 0.25, 0.75, 0.25, 0.75, 0.25, 0.75, 0.25, 0.75, 0.25, 0.75, 0.25, 0.75, 0.25, 0.75, 0.25, 0.75, 0.25, 0.75, 0.25, 0.75, 0.25, 0.75, 0.25, 0.75, 0.25, 0.75, 0.25, 0.75, 0.25, 0.75, 0.25, 0.75, 0.25, 0.75, 0.25, 0.75, 0.25, 0.75, 0.25, 0.75, 0.25, 0.75, 0.25, 0.75, 0.25, 0.75, 0.25, 0.75, 0.25, 0.75, 0.25, 0.75, 0.25, 0.75, 0.25, 0.75, 0.25, 0.75, 0.25, 0.75, 0.25, 0.75, 0.25, 0.75, 0.25, 0.75, 0.25, 0.75, 0.25, 0.75, 0.25, 0.75, 0.25, 0.75, 0.25, 0.75, 0.25, 0.75, 0.25, 0.75, 0.25, 0.75, 0.25, 0.75, 0.25, 0.75, 0.25, 0.75, 0.25, 0.75, 0.25, 0.75, 0.25, 0.75, 0.25, 0.75, 0.25, 0.75, 0.25, 0.75, 0.25, 0.75, 0.25, 0.75, 0.25, 0.75, 0.25, 0.75, 0.25, 0.75, 0.25, 0.75, 0.25, 0.75, 0.25, 0.75, 0.25, 0.75, 0.25, 0.25, 0.25, 0.25, 0.25, 0.25, 0.25, 0.25, 0.25, 0.25, 0.25, 0.25, 0.25, 0.25, 0.25, 0.25, 0.25, 0.25, 0.25, 0.25, 0.25, 0.25, 0.25, 0.25, 0.25, 0.25, 0.25, 0.25, 0.25, 0.25, 0.25, 0.25, 0.25, 0.75, 0.25, 0.75, 0.25, 0.75, 0.25, 0.75, 0.25, 0.25, 0.25, 0.25, 0.25, 0.25, 0.25, 0.25, 0.75, 0.75, 0.75, 0.75, 0.75, 0.75, 0.75, 0.75, 0.75, 0.75, 0.75, 0.75, 0.75, 0.75, 0.75, 0.75, 0.75, 0.75, 0.75, 0.75, 0.75, 0.75, 0.75, 0.75, 0.75, 0.75, 0.75, 0.75, 0.75, 0.75, 0.75, 0.75, 0.75, 0.75, 0.75, 0.75, 0.75, 0.75, 0.75, 0.75, 0.75, 0.75, 0.75, 0.75, 0.75, 0.75, 0.75, 0.75, 0.75, 0.75, 0.75, 0.75, 0.75, 0.75, 0.75, 0.75, 0.75, 0.75, 0.75, 0.75, 0.75, 0.75, 0.75, 0.75, 0.75, 0.75, 0.75, 0.75, 0.75, 0.75, 0.75, 0.75, 0.75, 0.75, 0.75, 0.75, 0.75, 0.75, 0.75, 0.75, 0.75, 0.75, 0.75, 0.75, 0.75, 0.75, 0.75, 0.75, 0.75, 0.75, 0.75, 0.75, 0.75, 0.75, 0.75, 0.75, 0.75, 0.75, 0.75, 0.75, 0.75, 0.75, 0.75, 0.75, 0.75, 0.75, 0.75, 0.75, 0.75, 0.75, 0.75, 0.75, 0.75, 0.75, 0.75, 0.75, 0.75, 0.75, 0.75, 0.75, 0.25, 0.75, 0.25, 0.75, 0.25, 0.75, 0.25, 0.75, 0.75, 0.75, 0.75, 0.75, 0.75, 0.75, 0.75, 0.75, 0.75, 0.75, 0.75, 0.75, 0.75, 0.75, 0.75, 0.75, 0.75, 0.75, 0.75, 0.75, 0.25, 0.25, 0.25, 0.25, 0.25, 0.25, 0.25, 0.25, 0.25, 0.75, 0.25, 0.75, 0.25, 0.75, 0.25, 0.75, 0.25, 0.25, 0.25, 0.25, 0.25, 0.25, 0.25, 0.25, 0.25, 0.25, 0.25, 0.25, 0.25, 0.25, 0.25, 0.25, 0.25, 0.25, 0.25, 0.25, 0.25, 0.25, 0.25, 0.25, 0.25, 0.25, 0.25, 0.25, 0.25, 0.25, 0.25, 0.25, 0.25, 0.75, 0.25, 0.75, 0.25, 0.75, 0.25, 0.75, 0.25, 0.75, 0.25, 0.75, 0.25, 0.75, 0.25, 0.75, 0.25, 0.25, 0.25, 0.25, 0.25, 0.25, 0.25, 0.25, 0.25, 0.75, 0.25, 0.75, 0.25, 0.75, 0.25, 0.75, 0.25, 0.25, 0.25, 0.25, 0.25, 0.25, 0.25, 0.25, 0.25, 0.25, 0.25, 0.25, 0.25, 0.25, 0.25, 0.25, 0.25, 0.25, 0.25, 0.25, 0.25, 0.25, 0.25, 0.25, 0.25, 0.25, 0.25, 0.25, 0.25, 0.25, 0.25, 0.25, 0.25, 0.75, 0.25, 0.75, 0.25, 0.75, 0.25, 0.75, 0.25, 0.75, 0.25, 0.75, 0.25, 0.75, 0.25, 0.75, 0.25, 0.75, 0.25, 0.75, 0.25, 0.75, 0.25, 0.75, 0.25, 0.75, 0.25, 0.75, 0.25, 0.75, 0.25, 0.75, 0.25, 0.75, 0.25, 0.75, 0.25, 0.75, 0.25, 0.75, 0.25, 0.75, 0.25, 0.75, 0.25, 0.75, 0.25, 0.75, 0.25, 0.75, 0.25, 0.75, 0.25, 0.75, 0.25, 0.75, 0.25, 0.75, 0.25, 0.75, 0.25, 0.75, 0.25, 0.75, 0.25, 0.75, 0.25, 0.75, 0.25, 0.75, 0.25, 0.75, 0.25, 0.75, 0.25, 0.75, 0.25, 0.75, 0.25, 0.75, 0.25, 0.75, 0.25, 0.75, 0.25, 0.75, 0.25, 0.75, 0.25, 0.75, 0.25, 0.75, 0.25, 0.75, 0.25, 0.75, 0.25, 0.75, 0.25, 0.75, 0.25, 0.75, 0.25, 0.75, 0.25, 0.75, 0.25, 0.75, 0.25, 0.75, 0.25, 0.75, 0.25, 0.75, 0.25, 0.75, 0.25, 0.75, 0.25, 0.75, 0.25, 0.75, 0.25, 0.75, 0.25, 0.75, 0.25, 0.75, 0.25, 0.75, 0.25, 0.75, 0.25, 0.75, 0.25, 0.75, 0.25, 0.75, 0.25, 0.75, 0.25, 0.75, 0.25, 0.75, 0.25, 0.75, 0.25, 0.75, 0.25, 0.75, 0.25, 0.75, 0.25, 0.75, 0.25, 0.75, 0.25, 0.75, 0.25, 0.75, 0.25, 0.75, 0.25, 0.75, 0.25, 0.75, 0.25, 0.75, 0.25, 0.75, 0.25, 0.75, 0.25, 0.75, 0.25, 0.75, 0.25, 0.75, 0.25, 0.75, 0.25, 0.75, 0.25, 0.75, 0.25, 0.75, 0.25, 0.75, 0.25, 0.75, 0.25, 0.75, 0.25, 0.75, 0.25, 0.75, 0.25, 0.75, 0.25, 0.75, 0.25, 0.75, 0.25, 0.75, 0.25, 0.75, 0.25, 0.75, 0.25, 0.75, 0.25, 0.75, 0.25, 0.75, 0.25, 0.75, 0.25, 0.75, 0.25, 0.75, 0.25, 0.75, 0.25, 0.75, 0.25, 0.75, 0.25, 0.75, 0.25, 0.75, 0.25, 0.75, 0.25, 0.75, 0.25, 0.75, 0.25, 0.75, 0.25, 0.75, 0.25, 0.75, 0.25, 0.75, 0.25, 0.75, 0.25, 0.75, 0.25, 0.75, 0.25, 0.75, 0.25, 0.75, 0.25, 0.75, 0.25, 0.75, 0.25, 0.75, 0.25, 0.75, 0.25, 0.75, 0.25, 0.75, 0.25, 0.75, 0.25, 0.75, 0.25, 0.75, 0.25, 0.75, 0.25, 0.75, 0.25, 0.75, 0.25, 0.75, 0.25, 0.75, 0.25, 0.75, 0.25, 0.75, 0.25, 0.75, 0.25, 0.75, 0.25, 0.75, 0.25, 0.75, 0.25, 0.75, 0.25, 0.75, 0.25, 0.75, 0.25, 0.75, 0.25, 0.75, 0.25, 0.75, 0.25, 0.75, 0.25, 0.75, 0.25, 0.75, 0.25, 0.75, 0.25, 0.75, 0.25, 0.75, 0.25, 0.75, 0.25, 0.75, 0.25, 0.75, 0.25, 0.75, 0.25, 0.75, 0.75, 0.75, 0.75, 0.75, 0.75, 0.75, 0.75, 0.75, 0.75, 0.75, 0.75, 0.75, 0.75, 0.75, 0.75, 0.75, 0.75, 0.75, 0.75, 0.75, 0.75, 0.75, 0.75, 0.75, 0.75, 0.75, 0.75, 0.75, 0.75, 0.75, 0.75, 0.75, 0.75, 0.75, 0.75, 0.75, 0.75, 0.75, 0.75, 0.75, 0.75, 0.75, 0.75, 0.75, 0.75, 0.75, 0.75, 0.75, 0.75, 0.75, 0.75, 0.75, 0.75, 0.75, 0.75, 0.75, 0.75, 0.75, 0.75, 0.75, 0.75, 0.75, 0.75, 0.75, 0.75, 0.75, 0.75, 0.75, 0.75, 0.75, 0.75, 0.75, 0.75, 0.75, 0.75, 0.75, 0.75, 0.75, 0.75, 0.75, 0.75, 0.75, 0.75, 0.75, 0.75, 0.75, 0.75, 0.75, 0.75, 0.75, 0.75, 0.75, 0.75, 0.75, 0.75, 0.75, 0.75, 0.75, 0.75, 0.75, 0.75, 0.75, 0.75, 0.75, 0.75, 0.75, 0.75, 0.75, 0.75, 0.75, 0.75, 0.75, 0.75, 0.75, 0.75, 0.75, 0.75, 0.75, 0.75, 0.75, 0.75, 0.75, 0.75, 0.75, 0.75, 0.75, 0.75, 0.75, 0.75, 0.75, 0.75, 0.75, 0.75, 0.75, 0.75, 0.75, 0.75, 0.75, 0.75, 0.75, 0.25, 0.75, 0.25, 0.75, 0.25, 0.75, 0.25, 0.75, 0.25, 0.75, 0.25, 0.75, 0.25, 0.75, 0.25, 0.75, 0.25, 0.75, 0.25, 0.75, 0.25, 0.75, 0.25, 0.75, 0.25, 0.75, 0.25, 0.75, 0.25, 0.75, 0.25, 0.75, 0.25, 0.75, 0.25, 0.75, 0.25, 0.75, 0.25, 0.75, 0.25, 0.75, 0.25, 0.75, 0.25, 0.75, 0.25, 0.75, 0.25, 0.75, 0.25, 0.75, 0.25, 0.75, 0.25, 0.75, 0.25, 0.75, 0.25, 0.75, 0.25, 0.75, 0.25, 0.75, 0.25, 0.75, 0.25, 0.75, 0.25, 0.75, 0.25, 0.75, 0.25, 0.75, 0.25, 0.75, 0.25, 0.75, 0.25, 0.75, 0.25, 0.75, 0.25, 0.75, 0.25, 0.75, 0.25, 0.75, 0.25, 0.75, 0.25, 0.75, 0.25, 0.75, 0.25, 0.75, 0.25, 0.75, 0.25, 0.75, 0.25, 0.75, 0.25, 0.75, 0.25, 0.75, 0.25, 0.75, 0.25, 0.75, 0.25, 0.75, 0.25, 0.75, 0.25, 0.75, 0.25, 0.75, 0.25, 0.75, 0.25, 0.75, 0.25, 0.75, 0.25, 0.75, 0.25, 0.75, 0.25, 0.75, 0.25, 0.75, 0.25, 0.75, 0.25, 0.75, 0.25, 0.75, 0.25, 0.75, 0.25, 0.75, 0.25, 0.75, 0.25, 0.75, 0.25, 0.75, 0.25, 0.75, 0.25, 0.75, 0.25, 0.75, 0.25, 0.75, 0.25, 0.75, 0.25, 0.75, 0.25, 0.75, 0.25, 0.75, 0.25, 0.75, 0.25, 0.75, 0.25, 0.75, 0.25, 0.75, 0.25, 0.75, 0.25, 0.75, 0.25, 0.75, 0.25, 0.75, 0.25, 0.75, 0.25, 0.75, 0.75, 0.75, 0.75, 0.75, 0.75, 0.75, 0.75, 0.75, 0.75, 0.75, 0.75, 0.75, 0.75, 0.75, 0.75, 0.75, 0.75, 0.75, 0.75, 0.75, 0.25, 0.75, 0.25, 0.75, 0.25, 0.75, 0.25, 0.75, 0.25, 0.75, 0.25, 0.75, 0.25, 0.75, 0.25, 0.75, 0.25, 0.75, 0.25, 0.75, 0.25, 0.75, 0.25, 0.75, 0.25, 0.75, 0.25, 0.75, 0.25, 0.75, 0.25, 0.75, 0.25, 0.75, 0.25, 0.75, 0.25, 0.75, 0.25, 0.75, 0.25, 0.75, 0.25, 0.75, 0.25, 0.75, 0.25, 0.75, 0.25, 0.75, 0.25, 0.75, 0.25, 0.75, 0.25, 0.75, 0.25, 0.75, 0.25, 0.75, 0.25, 0.75, 0.25, 0.75, 0.25, 0.75, 0.25, 0.75, 0.25, 0.75, 0.25, 0.75, 0.25, 0.75, 0.25, 0.75, 0.25, 0.75, 0.25, 0.75, 0.25, 0.75, 0.25, 0.75, 0.25, 0.75, 0.25, 0.75, 0.25, 0.25, 0.25, 0.25, 0.25, 0.25, 0.25, 0.25, 0.25, 0.25, 0.25, 0.25, 0.25, 0.25, 0.25, 0.25, 0.25, 0.25, 0.25, 0.25, 0.25, 0.25, 0.25, 0.25, 0.25, 0.25, 0.25, 0.25, 0.25, 0.25, 0.25, 0.25, 0.25, 0.25, 0.25, 0.25, 0.25, 0.25, 0.25, 0.25, 0.25, 0.25, 0.25, 0.25, 0.25, 0.25, 0.25, 0.25, 0.25, 0.25, 0.25, 0.25, 0.25, 0.25, 0.25, 0.25, 0.25, 0.25, 0.25, 0.25, 0.25, 0.25, 0.25, 0.25, 0.25, 0.25, 0.25, 0.25, 0.25, 0.25, 0.25, 0.25, 0.25, 0.25, 0.25, 0.25, 0.25, 0.25, 0.25, 0.25, 0.25, 0.25, 0.25, 0.25, 0.25, 0.25, 0.25, 0.25, 0.25, 0.25, 0.25, 0.25, 0.25, 0.25, 0.25, 0.25, 0.25, 0.25, 0.25, 0.25, 0.25, 0.25, 0.25, 0.25])
me_cube_001.use_remesh_preserve_volume = False
me_cube_001.use_remesh_preserve_attributes = False
me_cube_001.use_mirror_vertex_groups = False
me_cube_001.update()

# ---- objects
ob_beer = bpy.data.objects.new('Beer', me_cube_001)

# ---- transforms, parenting, visibility, modifiers, constraints
ob_beer.location = (0.0, 0.0, 0.0)
ob_beer.lineart.crease_threshold = 0.0

# ---- collection membership
col_collection_1.objects.link(ob_beer)

# ---- scene / render settings (as saved in the file)
scene.frame_start = 1; scene.frame_end = 250; scene.frame_set(1)
scene.render.engine = 'BLENDER_EEVEE_NEXT'
scene.render.resolution_percentage = 50
scene.render.dither_intensity = 0.0
scene.cycles.use_denoising = False
scene.cycles.samples = 128
scene.cycles.sampling_pattern = 'TABULATED_SOBOL'
scene.cycles.use_adaptive_sampling = False
scene.cycles.use_light_tree = False
scene.cycles.blur_glossy = 0.0
scene.cycles.sample_clamp_indirect = 0.0
scene.view_settings.view_transform = 'Standard'
bpy.context.view_layer.update()

# ---- added for rendering (the .blend has no active camera and no usable light): camera, sun
cam_auto = bpy.data.cameras.new('AutoCamera')
cam_auto.lens = 50.0
cam_auto.sensor_width = 36.0
cam_auto.clip_end = 1000.0
ob_auto_camera = bpy.data.objects.new('AutoCamera', cam_auto)
scene.collection.objects.link(ob_auto_camera)
ob_auto_camera.location = (0.605577, -0.726693, 0.534462)
ob_auto_camera.rotation_euler = (1.09748, -7.21219e-08, 0.694738)
scene.camera = ob_auto_camera
light_auto_sun = bpy.data.lights.new('AutoSun', 'SUN')
light_auto_sun.energy = 3.0
light_auto_sun.angle = 0.0523599
ob_auto_sun = bpy.data.objects.new('AutoSun', light_auto_sun)
scene.collection.objects.link(ob_auto_sun)
ob_auto_sun.rotation_euler = (0.872665, 0.174533, 0.523599)
bpy.context.view_layer.update()
